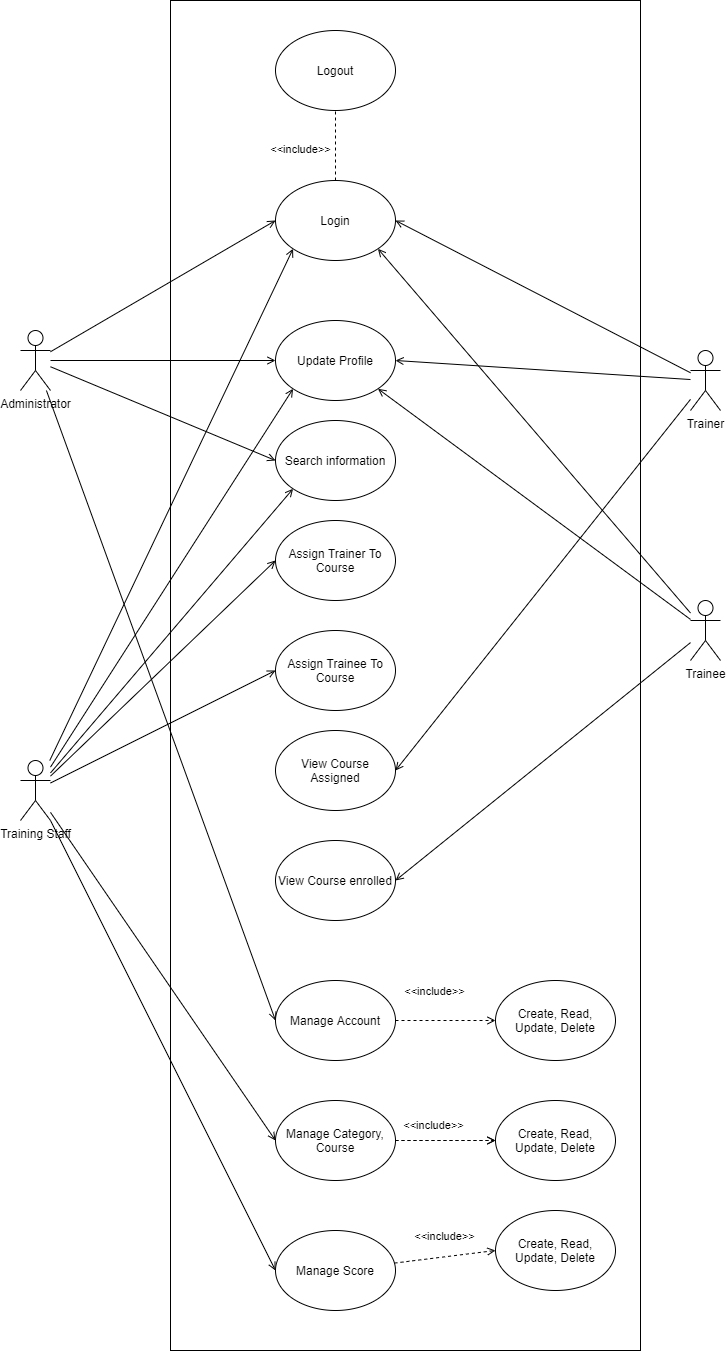

The diagram above was exported from draw.io. Its source (the exported page's mxGraphModel, read from the mxfile embedded in the PNG):
<mxGraphModel dx="1173" dy="1782" grid="1" gridSize="10" guides="1" tooltips="1" connect="1" arrows="1" fold="1" page="1" pageScale="1" pageWidth="850" pageHeight="1100" math="0" shadow="0">
  <root>
    <mxCell id="0" />
    <mxCell id="1" parent="0" />
    <mxCell id="QMIqJgRE8jnV8dMo2odr-53" style="edgeStyle=none;rounded=0;orthogonalLoop=1;jettySize=auto;html=1;entryX=0;entryY=0.5;entryDx=0;entryDy=0;endArrow=open;endFill=0;" edge="1" parent="1" source="n79sEEKirnmKnkcg739_-1" target="QMIqJgRE8jnV8dMo2odr-44">
      <mxGeometry relative="1" as="geometry" />
    </mxCell>
    <mxCell id="QMIqJgRE8jnV8dMo2odr-54" style="edgeStyle=none;rounded=0;orthogonalLoop=1;jettySize=auto;html=1;entryX=0;entryY=0.5;entryDx=0;entryDy=0;endArrow=open;endFill=0;" edge="1" parent="1" source="n79sEEKirnmKnkcg739_-1" target="QMIqJgRE8jnV8dMo2odr-46">
      <mxGeometry relative="1" as="geometry" />
    </mxCell>
    <mxCell id="QMIqJgRE8jnV8dMo2odr-55" style="edgeStyle=none;rounded=0;orthogonalLoop=1;jettySize=auto;html=1;entryX=0;entryY=0.5;entryDx=0;entryDy=0;endArrow=open;endFill=0;" edge="1" parent="1" source="n79sEEKirnmKnkcg739_-1" target="QMIqJgRE8jnV8dMo2odr-13">
      <mxGeometry relative="1" as="geometry" />
    </mxCell>
    <mxCell id="QMIqJgRE8jnV8dMo2odr-59" style="edgeStyle=none;rounded=0;orthogonalLoop=1;jettySize=auto;html=1;entryX=0;entryY=0.5;entryDx=0;entryDy=0;endArrow=open;endFill=0;" edge="1" parent="1" source="n79sEEKirnmKnkcg739_-1" target="QMIqJgRE8jnV8dMo2odr-23">
      <mxGeometry relative="1" as="geometry" />
    </mxCell>
    <mxCell id="n79sEEKirnmKnkcg739_-1" value="Administrator" style="shape=umlActor;verticalLabelPosition=bottom;verticalAlign=top;html=1;outlineConnect=0;" parent="1" vertex="1">
      <mxGeometry x="110" y="-60" width="30" height="60" as="geometry" />
    </mxCell>
    <mxCell id="QMIqJgRE8jnV8dMo2odr-56" style="edgeStyle=none;rounded=0;orthogonalLoop=1;jettySize=auto;html=1;entryX=0;entryY=1;entryDx=0;entryDy=0;endArrow=open;endFill=0;" edge="1" parent="1" source="n79sEEKirnmKnkcg739_-2" target="QMIqJgRE8jnV8dMo2odr-44">
      <mxGeometry relative="1" as="geometry" />
    </mxCell>
    <mxCell id="QMIqJgRE8jnV8dMo2odr-57" style="edgeStyle=none;rounded=0;orthogonalLoop=1;jettySize=auto;html=1;entryX=0;entryY=1;entryDx=0;entryDy=0;endArrow=open;endFill=0;" edge="1" parent="1" source="n79sEEKirnmKnkcg739_-2" target="QMIqJgRE8jnV8dMo2odr-46">
      <mxGeometry relative="1" as="geometry" />
    </mxCell>
    <mxCell id="QMIqJgRE8jnV8dMo2odr-58" style="edgeStyle=none;rounded=0;orthogonalLoop=1;jettySize=auto;html=1;entryX=0;entryY=1;entryDx=0;entryDy=0;endArrow=open;endFill=0;" edge="1" parent="1" source="n79sEEKirnmKnkcg739_-2" target="QMIqJgRE8jnV8dMo2odr-23">
      <mxGeometry relative="1" as="geometry" />
    </mxCell>
    <mxCell id="QMIqJgRE8jnV8dMo2odr-60" style="edgeStyle=none;rounded=0;orthogonalLoop=1;jettySize=auto;html=1;entryX=0;entryY=0.5;entryDx=0;entryDy=0;endArrow=open;endFill=0;" edge="1" parent="1" source="n79sEEKirnmKnkcg739_-2" target="QMIqJgRE8jnV8dMo2odr-41">
      <mxGeometry relative="1" as="geometry" />
    </mxCell>
    <mxCell id="QMIqJgRE8jnV8dMo2odr-61" style="edgeStyle=none;rounded=0;orthogonalLoop=1;jettySize=auto;html=1;entryX=0;entryY=0.5;entryDx=0;entryDy=0;endArrow=open;endFill=0;" edge="1" parent="1" source="n79sEEKirnmKnkcg739_-2" target="QMIqJgRE8jnV8dMo2odr-42">
      <mxGeometry relative="1" as="geometry" />
    </mxCell>
    <mxCell id="QMIqJgRE8jnV8dMo2odr-62" style="edgeStyle=none;rounded=0;orthogonalLoop=1;jettySize=auto;html=1;entryX=0;entryY=0.5;entryDx=0;entryDy=0;endArrow=open;endFill=0;" edge="1" parent="1" source="n79sEEKirnmKnkcg739_-2" target="QMIqJgRE8jnV8dMo2odr-25">
      <mxGeometry relative="1" as="geometry" />
    </mxCell>
    <mxCell id="QMIqJgRE8jnV8dMo2odr-63" style="edgeStyle=none;rounded=0;orthogonalLoop=1;jettySize=auto;html=1;entryX=0;entryY=0.5;entryDx=0;entryDy=0;endArrow=open;endFill=0;" edge="1" parent="1" source="n79sEEKirnmKnkcg739_-2" target="QMIqJgRE8jnV8dMo2odr-47">
      <mxGeometry relative="1" as="geometry" />
    </mxCell>
    <mxCell id="n79sEEKirnmKnkcg739_-2" value="Training Staff" style="shape=umlActor;verticalLabelPosition=bottom;verticalAlign=top;html=1;outlineConnect=0;" parent="1" vertex="1">
      <mxGeometry x="110" y="370" width="30" height="60" as="geometry" />
    </mxCell>
    <mxCell id="QMIqJgRE8jnV8dMo2odr-64" style="edgeStyle=none;rounded=0;orthogonalLoop=1;jettySize=auto;html=1;entryX=1;entryY=0.5;entryDx=0;entryDy=0;endArrow=open;endFill=0;" edge="1" parent="1" source="n79sEEKirnmKnkcg739_-3" target="QMIqJgRE8jnV8dMo2odr-44">
      <mxGeometry relative="1" as="geometry" />
    </mxCell>
    <mxCell id="QMIqJgRE8jnV8dMo2odr-65" style="edgeStyle=none;rounded=0;orthogonalLoop=1;jettySize=auto;html=1;entryX=1;entryY=0.5;entryDx=0;entryDy=0;endArrow=open;endFill=0;" edge="1" parent="1" source="n79sEEKirnmKnkcg739_-3" target="QMIqJgRE8jnV8dMo2odr-46">
      <mxGeometry relative="1" as="geometry" />
    </mxCell>
    <mxCell id="QMIqJgRE8jnV8dMo2odr-68" style="edgeStyle=none;rounded=0;orthogonalLoop=1;jettySize=auto;html=1;entryX=1;entryY=0.5;entryDx=0;entryDy=0;endArrow=open;endFill=0;" edge="1" parent="1" source="n79sEEKirnmKnkcg739_-3" target="QMIqJgRE8jnV8dMo2odr-52">
      <mxGeometry relative="1" as="geometry" />
    </mxCell>
    <mxCell id="n79sEEKirnmKnkcg739_-3" value="Trainer" style="shape=umlActor;verticalLabelPosition=bottom;verticalAlign=top;html=1;outlineConnect=0;" parent="1" vertex="1">
      <mxGeometry x="780" y="-40" width="30" height="60" as="geometry" />
    </mxCell>
    <mxCell id="QMIqJgRE8jnV8dMo2odr-66" style="edgeStyle=none;rounded=0;orthogonalLoop=1;jettySize=auto;html=1;entryX=1;entryY=1;entryDx=0;entryDy=0;endArrow=open;endFill=0;" edge="1" parent="1" source="QMIqJgRE8jnV8dMo2odr-1" target="QMIqJgRE8jnV8dMo2odr-44">
      <mxGeometry relative="1" as="geometry" />
    </mxCell>
    <mxCell id="QMIqJgRE8jnV8dMo2odr-67" style="edgeStyle=none;rounded=0;orthogonalLoop=1;jettySize=auto;html=1;entryX=1;entryY=1;entryDx=0;entryDy=0;endArrow=open;endFill=0;" edge="1" parent="1" source="QMIqJgRE8jnV8dMo2odr-1" target="QMIqJgRE8jnV8dMo2odr-46">
      <mxGeometry relative="1" as="geometry" />
    </mxCell>
    <mxCell id="QMIqJgRE8jnV8dMo2odr-69" style="edgeStyle=none;rounded=0;orthogonalLoop=1;jettySize=auto;html=1;entryX=1;entryY=0.5;entryDx=0;entryDy=0;endArrow=open;endFill=0;" edge="1" parent="1" source="QMIqJgRE8jnV8dMo2odr-1" target="QMIqJgRE8jnV8dMo2odr-51">
      <mxGeometry relative="1" as="geometry" />
    </mxCell>
    <mxCell id="QMIqJgRE8jnV8dMo2odr-1" value="Trainee" style="shape=umlActor;verticalLabelPosition=bottom;verticalAlign=top;html=1;outlineConnect=0;" vertex="1" parent="1">
      <mxGeometry x="780" y="210" width="30" height="60" as="geometry" />
    </mxCell>
    <mxCell id="QMIqJgRE8jnV8dMo2odr-18" value="&amp;lt;&amp;lt;include&amp;gt;&amp;gt;" style="edgeStyle=none;rounded=0;orthogonalLoop=1;jettySize=auto;html=1;entryX=0;entryY=0.5;entryDx=0;entryDy=0;dashed=1;endArrow=open;endFill=0;" edge="1" parent="1" source="QMIqJgRE8jnV8dMo2odr-13" target="QMIqJgRE8jnV8dMo2odr-14">
      <mxGeometry x="-0.2328" y="29" relative="1" as="geometry">
        <mxPoint as="offset" />
      </mxGeometry>
    </mxCell>
    <mxCell id="QMIqJgRE8jnV8dMo2odr-13" value="Manage Account" style="ellipse;whiteSpace=wrap;html=1;" vertex="1" parent="1">
      <mxGeometry x="365" y="590" width="120" height="80" as="geometry" />
    </mxCell>
    <mxCell id="QMIqJgRE8jnV8dMo2odr-14" value="Create, Read, Update, Delete" style="ellipse;whiteSpace=wrap;html=1;" vertex="1" parent="1">
      <mxGeometry x="585" y="590" width="120" height="80" as="geometry" />
    </mxCell>
    <mxCell id="QMIqJgRE8jnV8dMo2odr-23" value="Search information" style="ellipse;whiteSpace=wrap;html=1;" vertex="1" parent="1">
      <mxGeometry x="365" y="30" width="120" height="80" as="geometry" />
    </mxCell>
    <mxCell id="QMIqJgRE8jnV8dMo2odr-32" value="" style="edgeStyle=none;rounded=0;orthogonalLoop=1;jettySize=auto;html=1;dashed=1;endArrow=open;endFill=0;" edge="1" parent="1" source="QMIqJgRE8jnV8dMo2odr-25" target="QMIqJgRE8jnV8dMo2odr-28">
      <mxGeometry relative="1" as="geometry" />
    </mxCell>
    <mxCell id="QMIqJgRE8jnV8dMo2odr-33" value="" style="edgeStyle=none;rounded=0;orthogonalLoop=1;jettySize=auto;html=1;dashed=1;endArrow=open;endFill=0;" edge="1" parent="1" source="QMIqJgRE8jnV8dMo2odr-25" target="QMIqJgRE8jnV8dMo2odr-28">
      <mxGeometry relative="1" as="geometry" />
    </mxCell>
    <mxCell id="QMIqJgRE8jnV8dMo2odr-37" value="&amp;lt;&amp;lt;include&amp;gt;&amp;gt;" style="edgeLabel;html=1;align=center;verticalAlign=middle;resizable=0;points=[];" vertex="1" connectable="0" parent="QMIqJgRE8jnV8dMo2odr-33">
      <mxGeometry x="-0.1961" y="1" relative="1" as="geometry">
        <mxPoint x="-3" y="-15" as="offset" />
      </mxGeometry>
    </mxCell>
    <mxCell id="QMIqJgRE8jnV8dMo2odr-25" value="Manage Category, Course" style="ellipse;whiteSpace=wrap;html=1;" vertex="1" parent="1">
      <mxGeometry x="365" y="710" width="120" height="80" as="geometry" />
    </mxCell>
    <mxCell id="QMIqJgRE8jnV8dMo2odr-28" value="Create, Read, Update, Delete" style="ellipse;whiteSpace=wrap;html=1;" vertex="1" parent="1">
      <mxGeometry x="585" y="710" width="120" height="80" as="geometry" />
    </mxCell>
    <mxCell id="QMIqJgRE8jnV8dMo2odr-41" value="Assign Trainer To Course" style="ellipse;whiteSpace=wrap;html=1;" vertex="1" parent="1">
      <mxGeometry x="365" y="130" width="120" height="80" as="geometry" />
    </mxCell>
    <mxCell id="QMIqJgRE8jnV8dMo2odr-42" value="Assign Trainee To Course" style="ellipse;whiteSpace=wrap;html=1;" vertex="1" parent="1">
      <mxGeometry x="365" y="240" width="120" height="80" as="geometry" />
    </mxCell>
    <mxCell id="QMIqJgRE8jnV8dMo2odr-43" value="&amp;lt;&amp;lt;include&amp;gt;&amp;gt;" style="edgeStyle=none;rounded=0;orthogonalLoop=1;jettySize=auto;html=1;entryX=0.5;entryY=0;entryDx=0;entryDy=0;dashed=1;endArrow=open;endFill=0;" edge="1" source="QMIqJgRE8jnV8dMo2odr-44" target="QMIqJgRE8jnV8dMo2odr-45" parent="1">
      <mxGeometry x="-0.6" y="35" relative="1" as="geometry">
        <mxPoint as="offset" />
      </mxGeometry>
    </mxCell>
    <mxCell id="QMIqJgRE8jnV8dMo2odr-44" value="Login" style="ellipse;whiteSpace=wrap;html=1;" vertex="1" parent="1">
      <mxGeometry x="365" y="-210" width="120" height="80" as="geometry" />
    </mxCell>
    <mxCell id="QMIqJgRE8jnV8dMo2odr-45" value="Logout" style="ellipse;whiteSpace=wrap;html=1;" vertex="1" parent="1">
      <mxGeometry x="365" y="-360" width="120" height="80" as="geometry" />
    </mxCell>
    <mxCell id="QMIqJgRE8jnV8dMo2odr-46" value="Update Profile" style="ellipse;whiteSpace=wrap;html=1;" vertex="1" parent="1">
      <mxGeometry x="365" y="-70" width="120" height="80" as="geometry" />
    </mxCell>
    <mxCell id="QMIqJgRE8jnV8dMo2odr-50" value="&amp;lt;&amp;lt;include&amp;gt;&amp;gt;" style="edgeStyle=none;rounded=0;orthogonalLoop=1;jettySize=auto;html=1;entryX=0;entryY=0.5;entryDx=0;entryDy=0;dashed=1;endArrow=open;endFill=0;" edge="1" parent="1" source="QMIqJgRE8jnV8dMo2odr-47" target="QMIqJgRE8jnV8dMo2odr-48">
      <mxGeometry x="0.0313" y="20" relative="1" as="geometry">
        <mxPoint as="offset" />
      </mxGeometry>
    </mxCell>
    <mxCell id="QMIqJgRE8jnV8dMo2odr-47" value="Manage Score" style="ellipse;whiteSpace=wrap;html=1;" vertex="1" parent="1">
      <mxGeometry x="365" y="840" width="120" height="80" as="geometry" />
    </mxCell>
    <mxCell id="QMIqJgRE8jnV8dMo2odr-48" value="&lt;span&gt;Create, Read, Update, Delete&lt;/span&gt;" style="ellipse;whiteSpace=wrap;html=1;" vertex="1" parent="1">
      <mxGeometry x="585" y="820" width="120" height="80" as="geometry" />
    </mxCell>
    <mxCell id="QMIqJgRE8jnV8dMo2odr-51" value="View Course enrolled" style="ellipse;whiteSpace=wrap;html=1;" vertex="1" parent="1">
      <mxGeometry x="365" y="450" width="120" height="80" as="geometry" />
    </mxCell>
    <mxCell id="QMIqJgRE8jnV8dMo2odr-52" value="View Course Assigned" style="ellipse;whiteSpace=wrap;html=1;" vertex="1" parent="1">
      <mxGeometry x="365" y="340" width="120" height="80" as="geometry" />
    </mxCell>
    <mxCell id="QMIqJgRE8jnV8dMo2odr-70" value="" style="rounded=0;whiteSpace=wrap;html=1;gradientColor=none;fillColor=none;" vertex="1" parent="1">
      <mxGeometry x="260" y="-390" width="470" height="1350" as="geometry" />
    </mxCell>
  </root>
</mxGraphModel>